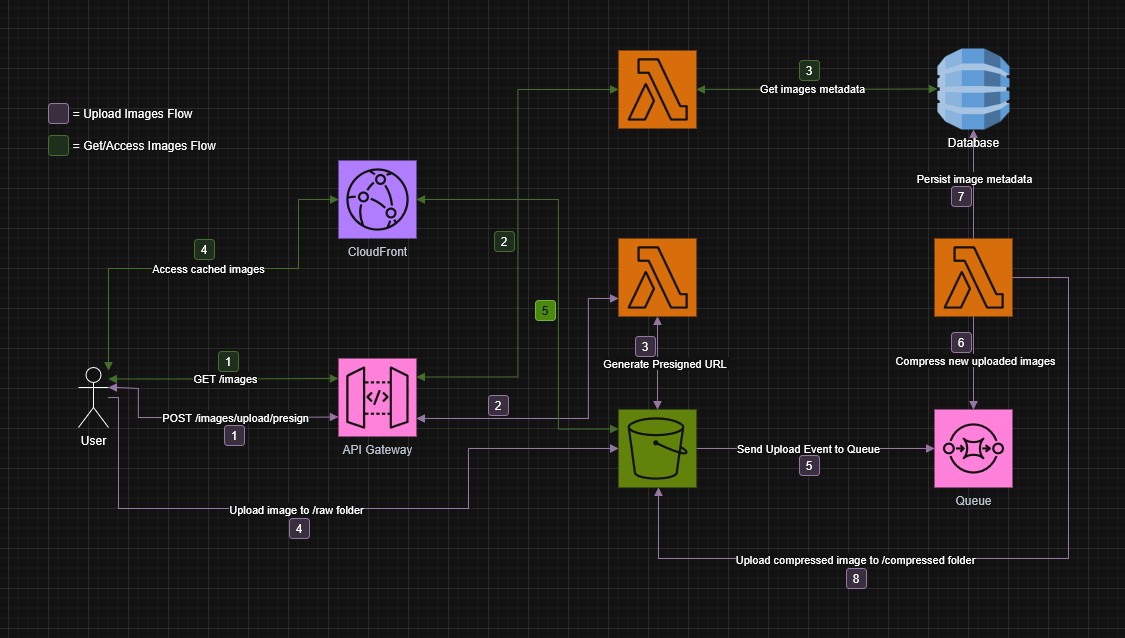

The diagram above was exported from draw.io. Its source (the exported page's mxGraphModel, read from the mxfile embedded in the PNG):
<mxGraphModel dx="2500" dy="1211" grid="1" gridSize="10" guides="1" tooltips="1" connect="1" arrows="1" fold="1" page="1" pageScale="1" pageWidth="850" pageHeight="1100" math="0" shadow="0">
  <root>
    <mxCell id="0" />
    <mxCell id="1" parent="0" />
    <mxCell id="2" value="API Gateway" style="sketch=0;points=[[0,0,0],[0.25,0,0],[0.5,0,0],[0.75,0,0],[1,0,0],[0,1,0],[0.25,1,0],[0.5,1,0],[0.75,1,0],[1,1,0],[0,0.25,0],[0,0.5,0],[0,0.75,0],[1,0.25,0],[1,0.5,0],[1,0.75,0]];outlineConnect=0;fontColor=#232F3E;fillColor=#E7157B;strokeColor=#ffffff;dashed=0;verticalLabelPosition=bottom;verticalAlign=top;align=center;html=1;fontSize=12;fontStyle=0;aspect=fixed;shape=mxgraph.aws4.resourceIcon;resIcon=mxgraph.aws4.api_gateway;" vertex="1" parent="1">
      <mxGeometry x="90" y="840" width="78" height="78" as="geometry" />
    </mxCell>
    <mxCell id="3" value="" style="sketch=0;points=[[0,0,0],[0.25,0,0],[0.5,0,0],[0.75,0,0],[1,0,0],[0,1,0],[0.25,1,0],[0.5,1,0],[0.75,1,0],[1,1,0],[0,0.25,0],[0,0.5,0],[0,0.75,0],[1,0.25,0],[1,0.5,0],[1,0.75,0]];outlineConnect=0;fontColor=#232F3E;fillColor=#ED7100;strokeColor=#ffffff;dashed=0;verticalLabelPosition=bottom;verticalAlign=top;align=center;html=1;fontSize=12;fontStyle=0;aspect=fixed;shape=mxgraph.aws4.resourceIcon;resIcon=mxgraph.aws4.lambda;" vertex="1" parent="1">
      <mxGeometry x="370" y="720" width="78" height="78" as="geometry" />
    </mxCell>
    <mxCell id="4" value="" style="sketch=0;points=[[0,0,0],[0.25,0,0],[0.5,0,0],[0.75,0,0],[1,0,0],[0,1,0],[0.25,1,0],[0.5,1,0],[0.75,1,0],[1,1,0],[0,0.25,0],[0,0.5,0],[0,0.75,0],[1,0.25,0],[1,0.5,0],[1,0.75,0]];outlineConnect=0;fontColor=#232F3E;fillColor=#7AA116;strokeColor=#ffffff;dashed=0;verticalLabelPosition=bottom;verticalAlign=top;align=center;html=1;fontSize=12;fontStyle=0;aspect=fixed;shape=mxgraph.aws4.resourceIcon;resIcon=mxgraph.aws4.s3;" vertex="1" parent="1">
      <mxGeometry x="370" y="891" width="78" height="78" as="geometry" />
    </mxCell>
    <mxCell id="5" value="User" style="shape=umlActor;verticalLabelPosition=bottom;verticalAlign=top;html=1;outlineConnect=0;" vertex="1" parent="1">
      <mxGeometry x="-170" y="849" width="30" height="60" as="geometry" />
    </mxCell>
    <mxCell id="6" value="" style="edgeStyle=orthogonalEdgeStyle;html=1;endArrow=block;elbow=vertical;startArrow=none;endFill=1;strokeColor=#9673a6;rounded=0;fillColor=#e1d5e7;" edge="1" source="5" target="4" parent="1">
      <mxGeometry width="100" relative="1" as="geometry">
        <mxPoint x="-60" y="930" as="sourcePoint" />
        <mxPoint x="510" y="960" as="targetPoint" />
        <Array as="points">
          <mxPoint x="-130" y="879" />
          <mxPoint x="-130" y="990" />
          <mxPoint x="220" y="990" />
          <mxPoint x="220" y="930" />
        </Array>
      </mxGeometry>
    </mxCell>
    <mxCell id="7" value="Upload image to /raw folder" style="edgeLabel;html=1;align=center;verticalAlign=middle;resizable=0;points=[];" vertex="1" connectable="0" parent="6">
      <mxGeometry x="0.0384" relative="1" as="geometry">
        <mxPoint x="-56" as="offset" />
      </mxGeometry>
    </mxCell>
    <mxCell id="8" value="1" style="rounded=1;whiteSpace=wrap;html=1;fillColor=#e1d5e7;strokeColor=#9673a6;" vertex="1" parent="1">
      <mxGeometry x="-24" y="907" width="20" height="20" as="geometry" />
    </mxCell>
    <mxCell id="9" value="2" style="rounded=1;whiteSpace=wrap;html=1;fillColor=#e1d5e7;strokeColor=#9673a6;" vertex="1" parent="1">
      <mxGeometry x="240" y="877" width="20" height="20" as="geometry" />
    </mxCell>
    <mxCell id="10" value="3" style="rounded=1;whiteSpace=wrap;html=1;fillColor=#e1d5e7;strokeColor=#9673a6;" vertex="1" parent="1">
      <mxGeometry x="387" y="818" width="20" height="20" as="geometry" />
    </mxCell>
    <mxCell id="11" value="4" style="rounded=1;whiteSpace=wrap;html=1;fillColor=#e1d5e7;strokeColor=#9673a6;" vertex="1" parent="1">
      <mxGeometry x="41" y="1000" width="20" height="20" as="geometry" />
    </mxCell>
    <mxCell id="12" value="Queue" style="sketch=0;points=[[0,0,0],[0.25,0,0],[0.5,0,0],[0.75,0,0],[1,0,0],[0,1,0],[0.25,1,0],[0.5,1,0],[0.75,1,0],[1,1,0],[0,0.25,0],[0,0.5,0],[0,0.75,0],[1,0.25,0],[1,0.5,0],[1,0.75,0]];outlineConnect=0;fontColor=#232F3E;fillColor=#E7157B;strokeColor=#ffffff;dashed=0;verticalLabelPosition=bottom;verticalAlign=top;align=center;html=1;fontSize=12;fontStyle=0;aspect=fixed;shape=mxgraph.aws4.resourceIcon;resIcon=mxgraph.aws4.sqs;" vertex="1" parent="1">
      <mxGeometry x="686" y="891" width="78" height="78" as="geometry" />
    </mxCell>
    <mxCell id="13" value="" style="edgeStyle=orthogonalEdgeStyle;html=1;endArrow=block;elbow=vertical;startArrow=none;endFill=1;strokeColor=#9673a6;rounded=0;exitX=1;exitY=0.5;exitDx=0;exitDy=0;exitPerimeter=0;entryX=0;entryY=0.5;entryDx=0;entryDy=0;entryPerimeter=0;fillColor=#e1d5e7;" edge="1" source="4" target="12" parent="1">
      <mxGeometry width="100" relative="1" as="geometry">
        <mxPoint x="460" y="1001" as="sourcePoint" />
        <mxPoint x="560" y="1001" as="targetPoint" />
      </mxGeometry>
    </mxCell>
    <mxCell id="14" value="Send Upload Event to Queue" style="edgeLabel;html=1;align=center;verticalAlign=middle;resizable=0;points=[];" vertex="1" connectable="0" parent="13">
      <mxGeometry x="-0.0669" y="1" relative="1" as="geometry">
        <mxPoint as="offset" />
      </mxGeometry>
    </mxCell>
    <mxCell id="15" value="5" style="rounded=1;whiteSpace=wrap;html=1;fillColor=#e1d5e7;strokeColor=#9673a6;" vertex="1" parent="1">
      <mxGeometry x="551" y="937" width="20" height="20" as="geometry" />
    </mxCell>
    <mxCell id="16" value="" style="sketch=0;points=[[0,0,0],[0.25,0,0],[0.5,0,0],[0.75,0,0],[1,0,0],[0,1,0],[0.25,1,0],[0.5,1,0],[0.75,1,0],[1,1,0],[0,0.25,0],[0,0.5,0],[0,0.75,0],[1,0.25,0],[1,0.5,0],[1,0.75,0]];outlineConnect=0;fontColor=#232F3E;fillColor=#ED7100;strokeColor=#ffffff;dashed=0;verticalLabelPosition=bottom;verticalAlign=top;align=center;html=1;fontSize=12;fontStyle=0;aspect=fixed;shape=mxgraph.aws4.resourceIcon;resIcon=mxgraph.aws4.lambda;" vertex="1" parent="1">
      <mxGeometry x="686" y="720" width="78" height="78" as="geometry" />
    </mxCell>
    <mxCell id="17" value="6" style="rounded=1;whiteSpace=wrap;html=1;fillColor=#e1d5e7;strokeColor=#9673a6;" vertex="1" parent="1">
      <mxGeometry x="703" y="814" width="20" height="20" as="geometry" />
    </mxCell>
    <mxCell id="18" value="" style="edgeStyle=orthogonalEdgeStyle;html=1;endArrow=none;elbow=vertical;startArrow=block;startFill=1;strokeColor=#9673a6;rounded=0;fillColor=#e1d5e7;" edge="1" source="4" target="16" parent="1">
      <mxGeometry width="100" relative="1" as="geometry">
        <mxPoint x="440" y="971" as="sourcePoint" />
        <mxPoint x="720" y="1111" as="targetPoint" />
        <Array as="points">
          <mxPoint x="410" y="1040" />
          <mxPoint x="820" y="1040" />
          <mxPoint x="820" y="759" />
        </Array>
      </mxGeometry>
    </mxCell>
    <mxCell id="19" value="Upload compressed image to /compressed folder" style="edgeLabel;html=1;align=center;verticalAlign=middle;resizable=0;points=[];" vertex="1" connectable="0" parent="18">
      <mxGeometry x="-0.0391" y="-2" relative="1" as="geometry">
        <mxPoint x="-126" y="-2" as="offset" />
      </mxGeometry>
    </mxCell>
    <mxCell id="20" value="8" style="rounded=1;whiteSpace=wrap;html=1;fillColor=#e1d5e7;strokeColor=#9673a6;" vertex="1" parent="1">
      <mxGeometry x="598" y="1050" width="20" height="20" as="geometry" />
    </mxCell>
    <mxCell id="21" value="" style="edgeStyle=orthogonalEdgeStyle;html=1;endArrow=block;elbow=vertical;startArrow=block;startFill=1;endFill=1;strokeColor=#9673a6;rounded=0;entryX=0.5;entryY=0;entryDx=0;entryDy=0;entryPerimeter=0;fillColor=#e1d5e7;" edge="1" source="3" target="4" parent="1">
      <mxGeometry width="100" relative="1" as="geometry">
        <mxPoint x="450" y="758.74" as="sourcePoint" />
        <mxPoint x="550" y="758.74" as="targetPoint" />
      </mxGeometry>
    </mxCell>
    <mxCell id="22" value="Generate&amp;nbsp;Presigned&amp;nbsp;URL&amp;nbsp;" style="edgeLabel;html=1;align=center;verticalAlign=middle;resizable=0;points=[];" vertex="1" connectable="0" parent="21">
      <mxGeometry x="-0.26" relative="1" as="geometry">
        <mxPoint x="8" y="12" as="offset" />
      </mxGeometry>
    </mxCell>
    <mxCell id="23" value="" style="edgeStyle=orthogonalEdgeStyle;html=1;endArrow=block;elbow=vertical;startArrow=block;startFill=1;endFill=1;strokeColor=#9673a6;rounded=0;exitX=1;exitY=0.5;exitDx=0;exitDy=0;exitPerimeter=0;entryX=0;entryY=0.5;entryDx=0;entryDy=0;entryPerimeter=0;fillColor=#e1d5e7;" edge="1" parent="1">
      <mxGeometry width="100" relative="1" as="geometry">
        <mxPoint x="168" y="900" as="sourcePoint" />
        <mxPoint x="370" y="780" as="targetPoint" />
        <Array as="points">
          <mxPoint x="340" y="900" />
          <mxPoint x="340" y="780" />
        </Array>
      </mxGeometry>
    </mxCell>
    <mxCell id="24" value="" style="edgeStyle=orthogonalEdgeStyle;html=1;endArrow=block;elbow=vertical;startArrow=block;startFill=1;endFill=1;strokeColor=#9673a6;rounded=0;exitX=1;exitY=0.3333333333333333;exitDx=0;exitDy=0;exitPerimeter=0;entryX=0;entryY=0.75;entryDx=0;entryDy=0;entryPerimeter=0;fillColor=#e1d5e7;" edge="1" source="5" target="2" parent="1">
      <mxGeometry width="100" relative="1" as="geometry">
        <mxPoint x="-90" y="878.76" as="sourcePoint" />
        <mxPoint x="10" y="860" as="targetPoint" />
        <Array as="points">
          <mxPoint x="-130" y="869" />
          <mxPoint x="-130" y="870" />
          <mxPoint x="-110" y="870" />
          <mxPoint x="-110" y="899" />
          <mxPoint x="20" y="899" />
        </Array>
      </mxGeometry>
    </mxCell>
    <mxCell id="25" value="POST /images/upload/presign" style="edgeLabel;html=1;align=center;verticalAlign=middle;resizable=0;points=[];" vertex="1" connectable="0" parent="24">
      <mxGeometry x="0.1674" relative="1" as="geometry">
        <mxPoint x="4" y="-1" as="offset" />
      </mxGeometry>
    </mxCell>
    <mxCell id="26" value="" style="edgeStyle=orthogonalEdgeStyle;html=1;endArrow=none;elbow=vertical;startArrow=block;startFill=1;strokeColor=#9673a6;rounded=0;entryX=0.5;entryY=1;entryDx=0;entryDy=0;entryPerimeter=0;exitX=0.5;exitY=0;exitDx=0;exitDy=0;exitPerimeter=0;fillColor=#e1d5e7;" edge="1" source="12" target="16" parent="1">
      <mxGeometry width="100" relative="1" as="geometry">
        <mxPoint x="615" y="810" as="sourcePoint" />
        <mxPoint x="715" y="810" as="targetPoint" />
      </mxGeometry>
    </mxCell>
    <mxCell id="27" value="Compress new uploaded images" style="edgeLabel;html=1;align=center;verticalAlign=middle;resizable=0;points=[];" vertex="1" connectable="0" parent="26">
      <mxGeometry x="0.0789" y="-1" relative="1" as="geometry">
        <mxPoint as="offset" />
      </mxGeometry>
    </mxCell>
    <mxCell id="28" value="Database" style="outlineConnect=0;dashed=0;verticalLabelPosition=bottom;verticalAlign=top;align=center;html=1;shape=mxgraph.aws3.dynamo_db;fillColor=#2E73B8;gradientColor=none;" vertex="1" parent="1">
      <mxGeometry x="689" y="530" width="72" height="81" as="geometry" />
    </mxCell>
    <mxCell id="29" value="" style="edgeStyle=orthogonalEdgeStyle;html=1;endArrow=block;elbow=vertical;startArrow=none;endFill=1;strokeColor=#9673a6;rounded=0;exitX=0.5;exitY=0;exitDx=0;exitDy=0;exitPerimeter=0;fillColor=#e1d5e7;" edge="1" source="16" target="28" parent="1">
      <mxGeometry width="100" relative="1" as="geometry">
        <mxPoint x="695" y="690" as="sourcePoint" />
        <mxPoint x="795" y="690" as="targetPoint" />
      </mxGeometry>
    </mxCell>
    <mxCell id="30" value="Persist image metadata" style="edgeLabel;html=1;align=center;verticalAlign=middle;resizable=0;points=[];" vertex="1" connectable="0" parent="29">
      <mxGeometry x="-0.1395" relative="1" as="geometry">
        <mxPoint y="-14" as="offset" />
      </mxGeometry>
    </mxCell>
    <mxCell id="31" value="7" style="rounded=1;whiteSpace=wrap;html=1;fillColor=#e1d5e7;strokeColor=#9673a6;" vertex="1" parent="1">
      <mxGeometry x="703" y="668" width="20" height="20" as="geometry" />
    </mxCell>
    <mxCell id="32" value="CloudFront" style="sketch=0;points=[[0,0,0],[0.25,0,0],[0.5,0,0],[0.75,0,0],[1,0,0],[0,1,0],[0.25,1,0],[0.5,1,0],[0.75,1,0],[1,1,0],[0,0.25,0],[0,0.5,0],[0,0.75,0],[1,0.25,0],[1,0.5,0],[1,0.75,0]];outlineConnect=0;fontColor=#232F3E;fillColor=#8C4FFF;strokeColor=#ffffff;dashed=0;verticalLabelPosition=bottom;verticalAlign=top;align=center;html=1;fontSize=12;fontStyle=0;aspect=fixed;shape=mxgraph.aws4.resourceIcon;resIcon=mxgraph.aws4.cloudfront;" vertex="1" parent="1">
      <mxGeometry x="90" y="642" width="78" height="78" as="geometry" />
    </mxCell>
    <mxCell id="33" value="" style="edgeStyle=orthogonalEdgeStyle;html=1;endArrow=block;elbow=vertical;startArrow=block;startFill=1;endFill=1;strokeColor=#82b366;rounded=0;entryX=0;entryY=0.25;entryDx=0;entryDy=0;entryPerimeter=0;fillColor=#d5e8d4;" edge="1" parent="1">
      <mxGeometry width="100" relative="1" as="geometry">
        <mxPoint x="-140" y="860.5" as="sourcePoint" />
        <mxPoint x="90" y="860" as="targetPoint" />
      </mxGeometry>
    </mxCell>
    <mxCell id="34" value="GET /images" style="edgeLabel;html=1;align=center;verticalAlign=middle;resizable=0;points=[];" vertex="1" connectable="0" parent="33">
      <mxGeometry x="0.0022" relative="1" as="geometry">
        <mxPoint x="1" y="-1" as="offset" />
      </mxGeometry>
    </mxCell>
    <mxCell id="35" value="1" style="rounded=1;whiteSpace=wrap;html=1;fillColor=#d5e8d4;strokeColor=#82b366;" vertex="1" parent="1">
      <mxGeometry x="-30" y="833" width="20" height="20" as="geometry" />
    </mxCell>
    <mxCell id="36" value="" style="edgeStyle=orthogonalEdgeStyle;html=1;endArrow=block;elbow=vertical;startArrow=block;startFill=1;endFill=1;strokeColor=#82b366;rounded=0;exitX=1;exitY=0.25;exitDx=0;exitDy=0;exitPerimeter=0;fillColor=#d5e8d4;entryX=0;entryY=0.5;entryDx=0;entryDy=0;entryPerimeter=0;" edge="1" target="40" parent="1">
      <mxGeometry width="100" relative="1" as="geometry">
        <mxPoint x="168" y="858.5" as="sourcePoint" />
        <mxPoint x="330" y="670" as="targetPoint" />
      </mxGeometry>
    </mxCell>
    <mxCell id="37" value="2" style="rounded=1;whiteSpace=wrap;html=1;fillColor=#d5e8d4;strokeColor=#82b366;" vertex="1" parent="1">
      <mxGeometry x="246" y="713" width="20" height="20" as="geometry" />
    </mxCell>
    <mxCell id="38" value="3" style="rounded=1;whiteSpace=wrap;html=1;fillColor=#d5e8d4;strokeColor=#82b366;" vertex="1" parent="1">
      <mxGeometry x="551" y="542" width="20" height="20" as="geometry" />
    </mxCell>
    <mxCell id="39" value="4" style="rounded=1;whiteSpace=wrap;html=1;fillColor=#d5e8d4;strokeColor=#82b366;" vertex="1" parent="1">
      <mxGeometry x="-54" y="721" width="20" height="20" as="geometry" />
    </mxCell>
    <mxCell id="40" value="" style="sketch=0;points=[[0,0,0],[0.25,0,0],[0.5,0,0],[0.75,0,0],[1,0,0],[0,1,0],[0.25,1,0],[0.5,1,0],[0.75,1,0],[1,1,0],[0,0.25,0],[0,0.5,0],[0,0.75,0],[1,0.25,0],[1,0.5,0],[1,0.75,0]];outlineConnect=0;fontColor=#232F3E;fillColor=#ED7100;strokeColor=#ffffff;dashed=0;verticalLabelPosition=bottom;verticalAlign=top;align=center;html=1;fontSize=12;fontStyle=0;aspect=fixed;shape=mxgraph.aws4.resourceIcon;resIcon=mxgraph.aws4.lambda;" vertex="1" parent="1">
      <mxGeometry x="370" y="532" width="78" height="78" as="geometry" />
    </mxCell>
    <mxCell id="41" value="" style="edgeStyle=orthogonalEdgeStyle;html=1;endArrow=block;elbow=vertical;startArrow=block;startFill=1;endFill=1;strokeColor=#82b366;rounded=0;exitX=1;exitY=0.5;exitDx=0;exitDy=0;exitPerimeter=0;fillColor=#d5e8d4;" edge="1" source="40" target="28" parent="1">
      <mxGeometry width="100" relative="1" as="geometry">
        <mxPoint x="480" y="588.85" as="sourcePoint" />
        <mxPoint x="580" y="588.85" as="targetPoint" />
      </mxGeometry>
    </mxCell>
    <mxCell id="42" value="Get images metadata" style="edgeLabel;html=1;align=center;verticalAlign=middle;resizable=0;points=[];" vertex="1" connectable="0" parent="41">
      <mxGeometry x="-0.0424" y="2" relative="1" as="geometry">
        <mxPoint as="offset" />
      </mxGeometry>
    </mxCell>
    <mxCell id="43" value="" style="edgeStyle=orthogonalEdgeStyle;html=1;endArrow=block;elbow=vertical;startArrow=block;startFill=1;endFill=1;strokeColor=#82b366;rounded=0;entryX=0;entryY=0.5;entryDx=0;entryDy=0;entryPerimeter=0;fillColor=#d5e8d4;" edge="1" target="32" parent="1">
      <mxGeometry width="100" relative="1" as="geometry">
        <mxPoint x="-140" y="852" as="sourcePoint" />
        <mxPoint x="-40" y="852" as="targetPoint" />
        <Array as="points">
          <mxPoint x="-140" y="750" />
          <mxPoint x="50" y="750" />
          <mxPoint x="50" y="681" />
        </Array>
      </mxGeometry>
    </mxCell>
    <mxCell id="44" value="Access cached images" style="edgeLabel;html=1;align=center;verticalAlign=middle;resizable=0;points=[];" vertex="1" connectable="0" parent="43">
      <mxGeometry x="-0.2461" relative="1" as="geometry">
        <mxPoint x="50" y="-1" as="offset" />
      </mxGeometry>
    </mxCell>
    <mxCell id="45" value="" style="edgeStyle=orthogonalEdgeStyle;html=1;endArrow=block;elbow=vertical;startArrow=block;startFill=1;endFill=1;strokeColor=#82b366;rounded=0;entryX=0;entryY=0.25;entryDx=0;entryDy=0;entryPerimeter=0;fillColor=#d5e8d4;" edge="1" source="32" target="4" parent="1">
      <mxGeometry width="100" relative="1" as="geometry">
        <mxPoint x="180" y="680.76" as="sourcePoint" />
        <mxPoint x="280" y="680.76" as="targetPoint" />
        <Array as="points">
          <mxPoint x="310" y="681" />
          <mxPoint x="310" y="911" />
        </Array>
      </mxGeometry>
    </mxCell>
    <mxCell id="46" value="5" style="rounded=1;whiteSpace=wrap;html=1;fillColor=#60a917;strokeColor=#2D7600;fontColor=#ffffff;" vertex="1" parent="1">
      <mxGeometry x="287" y="782" width="20" height="20" as="geometry" />
    </mxCell>
    <mxCell id="47" value="" style="rounded=1;whiteSpace=wrap;html=1;fillColor=#e1d5e7;strokeColor=#9673a6;" vertex="1" parent="1">
      <mxGeometry x="-200" y="585" width="20" height="20" as="geometry" />
    </mxCell>
    <mxCell id="48" value="&amp;nbsp; &amp;nbsp; = Upload Images Flow" style="text;html=1;whiteSpace=wrap;strokeColor=none;fillColor=none;align=center;verticalAlign=middle;rounded=0;" vertex="1" parent="1">
      <mxGeometry x="-192" y="580" width="140" height="30" as="geometry" />
    </mxCell>
    <mxCell id="49" value="" style="rounded=1;whiteSpace=wrap;html=1;fillColor=#d5e8d4;strokeColor=#82b366;" vertex="1" parent="1">
      <mxGeometry x="-200" y="617" width="20" height="20" as="geometry" />
    </mxCell>
    <mxCell id="50" value="&amp;nbsp; = Get/Access Images Flow" style="text;html=1;whiteSpace=wrap;strokeColor=none;fillColor=none;align=center;verticalAlign=middle;rounded=0;" vertex="1" parent="1">
      <mxGeometry x="-184" y="612" width="154" height="30" as="geometry" />
    </mxCell>
  </root>
</mxGraphModel>